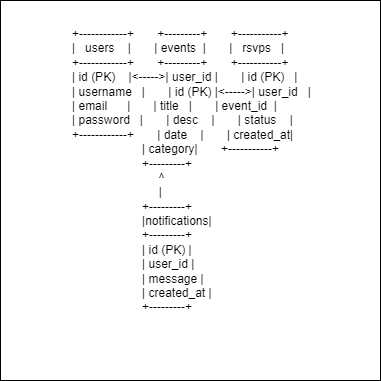

The diagram above was exported from draw.io. Its source (the exported page's mxGraphModel, read from the mxfile embedded in the PNG):
<mxGraphModel dx="488" dy="433" grid="1" gridSize="10" guides="1" tooltips="1" connect="1" arrows="1" fold="1" page="1" pageScale="1" pageWidth="850" pageHeight="1100" math="0" shadow="0">
  <root>
    <mxCell id="0" />
    <mxCell id="1" parent="0" />
    <mxCell id="3" value="" style="whiteSpace=wrap;html=1;aspect=fixed;" vertex="1" parent="1">
      <mxGeometry x="110" y="170" width="380" height="380" as="geometry" />
    </mxCell>
    <mxCell id="2" value="+------------+       +---------+       +-----------+&#10;|   users    |       | events  |       |   rsvps   |&#10;+------------+       +---------+       +-----------+&#10;| id (PK)    |&lt;-----&gt;| user_id |       | id (PK)   |&#10;| username   |       | id (PK) |&lt;-----&gt;| user_id   |&#10;| email      |       | title   |       | event_id  |&#10;| password   |       | desc    |       | status    |&#10;+------------+       | date    |       | created_at|&#10;                     | category|       +-----------+&#10;                     +---------+&#10;                          ^&#10;                          |&#10;                     +---------+&#10;                     |notifications|&#10;                     +---------+&#10;                     | id (PK) |&#10;                     | user_id |&#10;                     | message |&#10;                     | created_at |&#10;                     +---------+" style="text;whiteSpace=wrap;html=1;" vertex="1" parent="1">
      <mxGeometry x="180" y="190" width="310" height="320" as="geometry" />
    </mxCell>
  </root>
</mxGraphModel>